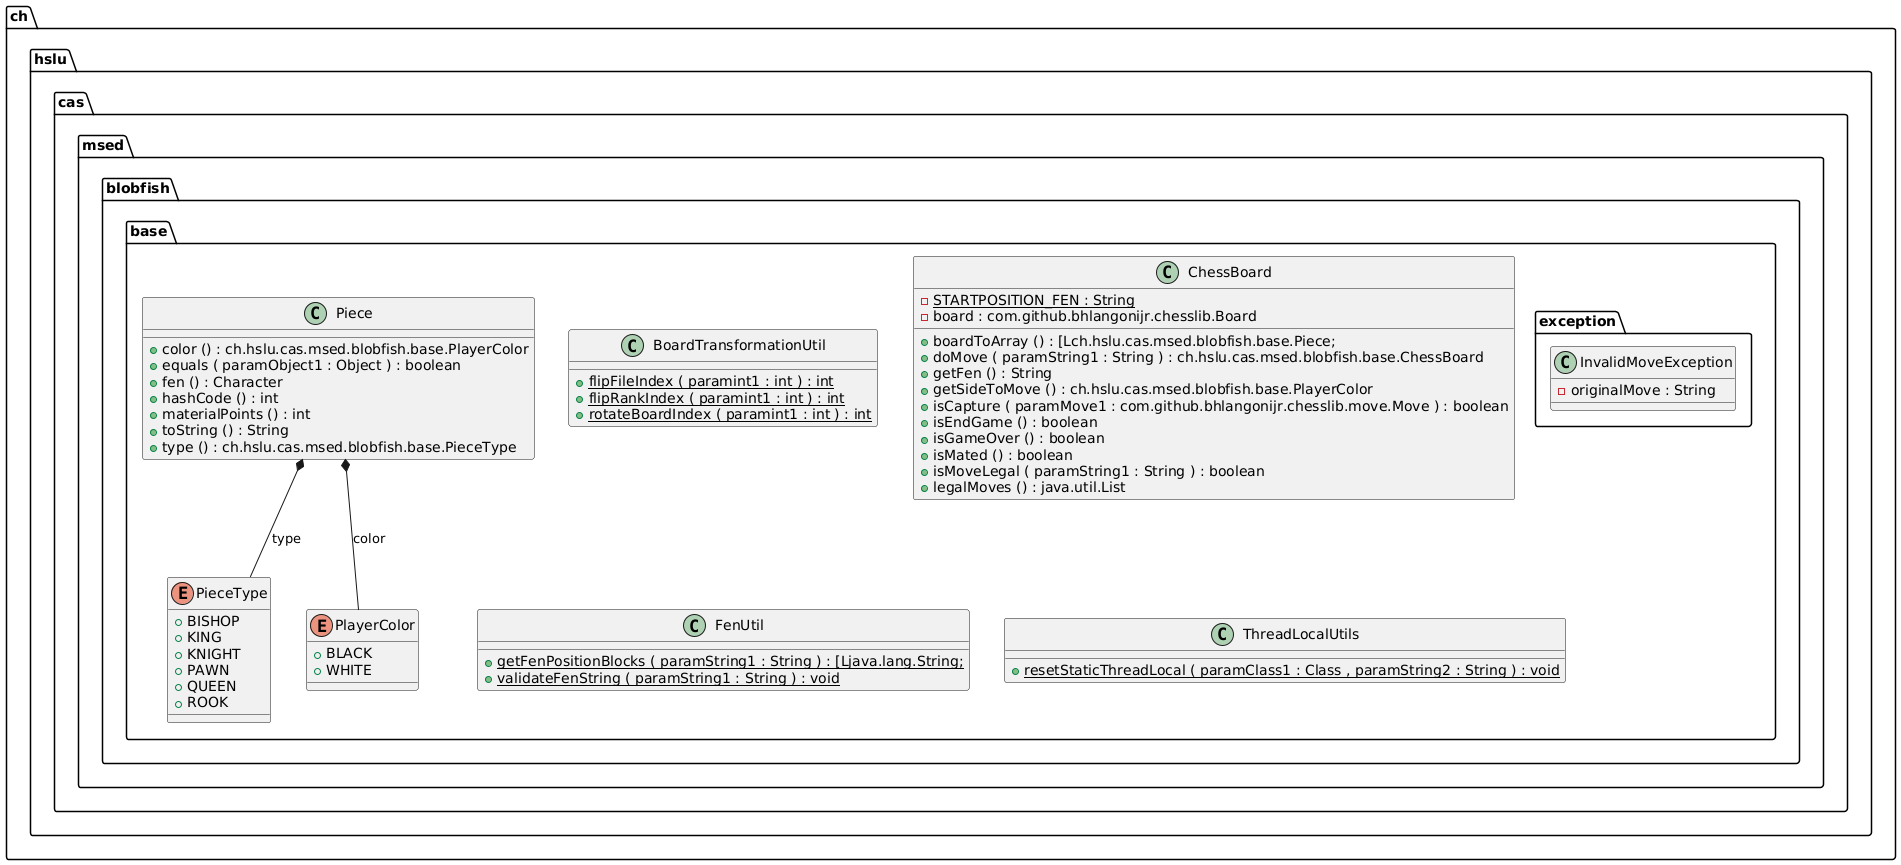

The diagram above was rendered by PlantUML. Its source (embedded in the PNG):
@startuml

class ch.hslu.cas.msed.blobfish.base.BoardTransformationUtil {
	{method}  {static} +flipFileIndex ( paramint1 : int ) : int
	{method}  {static} +flipRankIndex ( paramint1 : int ) : int
	{method}  {static} +rotateBoardIndex ( paramint1 : int ) : int
}


class ch.hslu.cas.msed.blobfish.base.ChessBoard {
	{field} {static} -STARTPOSITION_FEN : String
	{field} -board : com.github.bhlangonijr.chesslib.Board
	{method} +boardToArray () : [Lch.hslu.cas.msed.blobfish.base.Piece;
	{method} +doMove ( paramString1 : String ) : ch.hslu.cas.msed.blobfish.base.ChessBoard
	{method} +getFen () : String
	{method} +getSideToMove () : ch.hslu.cas.msed.blobfish.base.PlayerColor
	{method} +isCapture ( paramMove1 : com.github.bhlangonijr.chesslib.move.Move ) : boolean
	{method} +isEndGame () : boolean
	{method} +isGameOver () : boolean
	{method} +isMated () : boolean
	{method} +isMoveLegal ( paramString1 : String ) : boolean
	{method} +legalMoves () : java.util.List
}


class ch.hslu.cas.msed.blobfish.base.FenUtil {
	{method}  {static} +getFenPositionBlocks ( paramString1 : String ) : [Ljava.lang.String;
	{method}  {static} +validateFenString ( paramString1 : String ) : void
}


class ch.hslu.cas.msed.blobfish.base.Piece {
	{method} +color () : ch.hslu.cas.msed.blobfish.base.PlayerColor
	{method} +equals ( paramObject1 : Object ) : boolean
	{method} +fen () : Character
	{method} +hashCode () : int
	{method} +materialPoints () : int
	{method} +toString () : String
	{method} +type () : ch.hslu.cas.msed.blobfish.base.PieceType
}


enum ch.hslu.cas.msed.blobfish.base.PieceType {
	{field} +BISHOP
	{field} +KING
	{field} +KNIGHT
	{field} +PAWN
	{field} +QUEEN
	{field} +ROOK
}


enum ch.hslu.cas.msed.blobfish.base.PlayerColor {
	{field} +BLACK
	{field} +WHITE
}


class ch.hslu.cas.msed.blobfish.base.ThreadLocalUtils {
	{method}  {static} +resetStaticThreadLocal ( paramClass1 : Class , paramString2 : String ) : void
}


class ch.hslu.cas.msed.blobfish.base.exception.InvalidMoveException {
	{field} -originalMove : String
}




ch.hslu.cas.msed.blobfish.base.Piece *--  ch.hslu.cas.msed.blobfish.base.PieceType : type
ch.hslu.cas.msed.blobfish.base.Piece *--  ch.hslu.cas.msed.blobfish.base.PlayerColor : color


@enduml